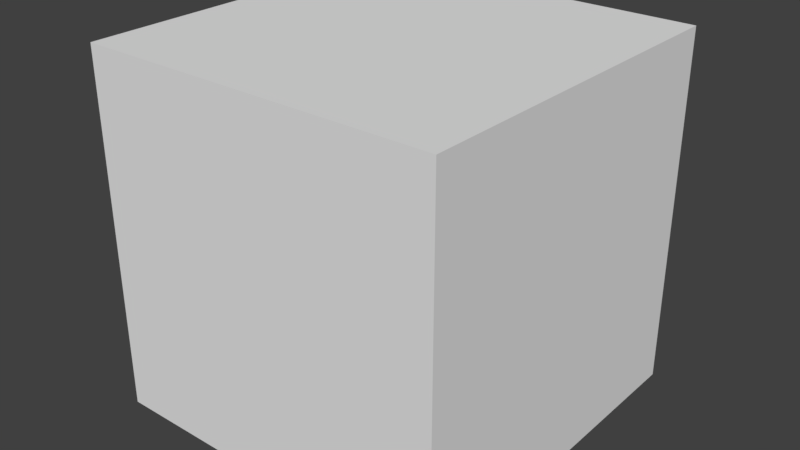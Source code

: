 # Source: Box8.blend  (saved by Blender 2.78.0; exported with 4.5.12 LTS)
import bpy
from mathutils import Matrix  # noqa: F401  (used for matrix-valued properties, if any)

bpy.ops.wm.read_factory_settings(use_empty=True)
scene = bpy.context.scene
scene.name = 'Scene'

# ---- collections
col_collection_1 = bpy.data.collections.new('Collection 1'); scene.collection.children.link(col_collection_1)

# ---- world
world_world = bpy.data.worlds.new('World'); scene.world = world_world
world_world.color = (0.05088, 0.05088, 0.05088)
world_world.use_sun_shadow = False
world_world.sun_shadow_jitter_overblur = 0.0
world_world.cycles.sampling_method = 'MANUAL'

# ---- meshes
me_cube_001 = bpy.data.meshes.new('Cube.001')
me_cube_001.from_pydata([(-8.0, 0.0, 0.0), (-8.0, 0.0, 8.0), (-8.0, 8.0, 0.0), (-8.0, 8.0, 8.0), (0.0, 0.0, 0.0), (0.0, 0.0, 8.0), (0.0, 8.0, 0.0), (0.0, 8.0, 8.0), (-8.0, 8.0, 0.0), (-8.0, 8.0, 0.0), (-8.0, 0.0, 0.0), (-8.0, 0.0, 0.0), (-8.0, 0.0, 8.0), (-8.0, 0.0, 8.0), (-8.0, 8.0, 8.0), (-8.0, 8.0, 8.0), (0.0, 8.0, 0.0), (0.0, 8.0, 0.0), (0.0, 8.0, 8.0), (0.0, 8.0, 8.0), (0.0, 0.0, 0.0), (0.0, 0.0, 0.0), (0.0, 0.0, 8.0), (0.0, 0.0, 8.0)], [], [(10, 12, 14, 8), (9, 15, 18, 16), (17, 19, 22, 20), (21, 23, 13, 11), (2, 6, 4, 0), (7, 3, 1, 5)])
_uv = me_cube_001.uv_layers.new(name='UVMap')
_uv.uv.foreach_set('vector', [0.0, 0.0, 8.0, 0.0, 8.0, 8.0, 0.0, 8.0, 0.0, 0.0, 8.0, 0.0, 8.0, 8.0, 0.0, 8.0, 0.0, 0.0, 8.0, 0.0, 8.0, 8.0, 0.0, 8.0, 0.0, 0.0, 8.0, 0.0, 8.0, 8.0, 0.0, 8.0, 0.0, 0.0, 8.0, 0.0, 8.0, 8.0, 0.0, 8.0, 0.0, 0.0, 8.0, 0.0, 8.0, 8.0, 0.0, 8.0])
me_cube_001.use_remesh_preserve_volume = False
me_cube_001.use_remesh_preserve_attributes = False
me_cube_001.use_mirror_vertex_groups = False
me_cube_001.update()

# ---- objects
ob_cube = bpy.data.objects.new('Cube', me_cube_001)

# ---- transforms, parenting, visibility, modifiers, constraints
ob_cube.location = (0.0, 0.0, 0.0)
ob_cube.lineart.crease_threshold = 0.0

# ---- collection membership
col_collection_1.objects.link(ob_cube)

# ---- scene / render settings (as saved in the file)
scene.frame_start = 1; scene.frame_end = 250; scene.frame_set(1)
scene.render.engine = 'BLENDER_EEVEE_NEXT'
scene.render.resolution_percentage = 50
scene.render.dither_intensity = 0.0
scene.cycles.use_denoising = False
scene.cycles.samples = 128
scene.cycles.sampling_pattern = 'TABULATED_SOBOL'
scene.cycles.light_sampling_threshold = 0.0
scene.cycles.use_adaptive_sampling = False
scene.cycles.use_light_tree = False
scene.cycles.blur_glossy = 0.0
scene.cycles.sample_clamp_indirect = 0.0
scene.view_settings.view_transform = 'Standard'
bpy.context.view_layer.update()

# ---- added for rendering (the .blend has no active camera and no usable light): camera, sun
cam_auto = bpy.data.cameras.new('AutoCamera')
cam_auto.lens = 50.0
cam_auto.sensor_width = 36.0
cam_auto.clip_end = 1000.0
ob_auto_camera = bpy.data.objects.new('AutoCamera', cam_auto)
scene.collection.objects.link(ob_auto_camera)
ob_auto_camera.location = (8.82029, -11.3843, 14.2562)
ob_auto_camera.rotation_euler = (1.09748, -7.21219e-08, 0.694738)
scene.camera = ob_auto_camera
light_auto_sun = bpy.data.lights.new('AutoSun', 'SUN')
light_auto_sun.energy = 3.0
light_auto_sun.angle = 0.0523599
ob_auto_sun = bpy.data.objects.new('AutoSun', light_auto_sun)
scene.collection.objects.link(ob_auto_sun)
ob_auto_sun.rotation_euler = (0.872665, 0.174533, 0.523599)
bpy.context.view_layer.update()
